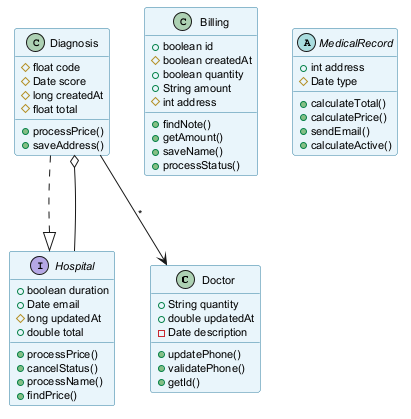

The diagram above was rendered by PlantUML. Its source (embedded in the PNG):
@startuml
skinparam backgroundColor #FFFFFF
skinparam classBackgroundColor #E8F4FA
skinparam classBorderColor #2C7DA0
skinparam defaultFontSize 11
class Doctor {
  +String quantity
  +double updatedAt
  -Date description
  +updatePhone()
  +validatePhone()
  +getId()
}
interface Hospital {
  +boolean duration
  +Date email
  #long updatedAt
  +double total
  +processPrice()
  +cancelStatus()
  +processName()
  +findPrice()
}
class Diagnosis {
  #float code
  #Date score
  #long createdAt
  #float total
  +processPrice()
  +saveAddress()
}
class Billing {
  +boolean id
  #boolean createdAt
  +boolean quantity
  +String amount
  #int address
  +findNote()
  +getAmount()
  +saveName()
  +processStatus()
}
abstract class MedicalRecord {
  +int address
  #Date type
  +calculateTotal()
  +calculatePrice()
  +sendEmail()
  +calculateActive()
}
Hospital --o Diagnosis
Diagnosis ..|> Hospital
Diagnosis --> Doctor : "*"
@enduml